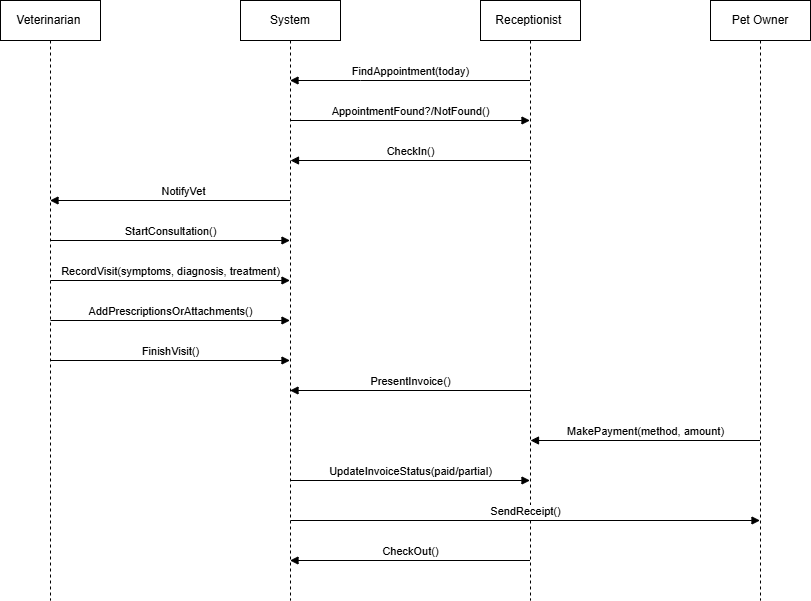

The diagram above was exported from draw.io. Its source (the exported page's mxGraphModel, read from the mxfile embedded in the PNG):
<mxGraphModel dx="273" dy="594" grid="1" gridSize="10" guides="1" tooltips="1" connect="1" arrows="1" fold="1" page="1" pageScale="1" pageWidth="850" pageHeight="1100" math="0" shadow="0">
  <root>
    <mxCell id="0" />
    <mxCell id="1" parent="0" />
    <mxCell id="qUVunWRWN7cF4KPejLV9-1" value="Veterinarian&amp;nbsp;" style="shape=umlLifeline;perimeter=lifelinePerimeter;whiteSpace=wrap;html=1;container=1;dropTarget=0;collapsible=0;recursiveResize=0;outlineConnect=0;portConstraint=eastwest;newEdgeStyle={&quot;curved&quot;:0,&quot;rounded&quot;:0};" vertex="1" parent="1">
      <mxGeometry x="40" y="40" width="100" height="600" as="geometry" />
    </mxCell>
    <mxCell id="qUVunWRWN7cF4KPejLV9-2" value="System" style="shape=umlLifeline;perimeter=lifelinePerimeter;whiteSpace=wrap;html=1;container=1;dropTarget=0;collapsible=0;recursiveResize=0;outlineConnect=0;portConstraint=eastwest;newEdgeStyle={&quot;curved&quot;:0,&quot;rounded&quot;:0};" vertex="1" parent="1">
      <mxGeometry x="280" y="40" width="100" height="600" as="geometry" />
    </mxCell>
    <mxCell id="qUVunWRWN7cF4KPejLV9-3" value="Receptionist&amp;nbsp;" style="shape=umlLifeline;perimeter=lifelinePerimeter;whiteSpace=wrap;html=1;container=1;dropTarget=0;collapsible=0;recursiveResize=0;outlineConnect=0;portConstraint=eastwest;newEdgeStyle={&quot;curved&quot;:0,&quot;rounded&quot;:0};" vertex="1" parent="1">
      <mxGeometry x="520" y="40" width="100" height="600" as="geometry" />
    </mxCell>
    <mxCell id="qUVunWRWN7cF4KPejLV9-4" value="Pet Owner" style="shape=umlLifeline;perimeter=lifelinePerimeter;whiteSpace=wrap;html=1;container=1;dropTarget=0;collapsible=0;recursiveResize=0;outlineConnect=0;portConstraint=eastwest;newEdgeStyle={&quot;curved&quot;:0,&quot;rounded&quot;:0};" vertex="1" parent="1">
      <mxGeometry x="750" y="40" width="100" height="600" as="geometry" />
    </mxCell>
    <mxCell id="qUVunWRWN7cF4KPejLV9-7" value="FindAppointment(today)" style="html=1;verticalAlign=bottom;endArrow=block;curved=0;rounded=0;" edge="1" parent="1" source="qUVunWRWN7cF4KPejLV9-3" target="qUVunWRWN7cF4KPejLV9-2">
      <mxGeometry width="80" relative="1" as="geometry">
        <mxPoint x="360" y="160" as="sourcePoint" />
        <mxPoint x="440" y="160" as="targetPoint" />
        <Array as="points">
          <mxPoint x="400" y="120" />
        </Array>
      </mxGeometry>
    </mxCell>
    <mxCell id="qUVunWRWN7cF4KPejLV9-9" value="AppointmentFound?/NotFound()" style="html=1;verticalAlign=bottom;endArrow=block;curved=0;rounded=0;" edge="1" parent="1" target="qUVunWRWN7cF4KPejLV9-3">
      <mxGeometry width="80" relative="1" as="geometry">
        <mxPoint x="330" y="160" as="sourcePoint" />
        <mxPoint x="410" y="160" as="targetPoint" />
      </mxGeometry>
    </mxCell>
    <mxCell id="qUVunWRWN7cF4KPejLV9-12" value="CheckIn()" style="html=1;verticalAlign=bottom;endArrow=block;curved=0;rounded=0;" edge="1" parent="1">
      <mxGeometry width="80" relative="1" as="geometry">
        <mxPoint x="570" y="200" as="sourcePoint" />
        <mxPoint x="330" y="200" as="targetPoint" />
      </mxGeometry>
    </mxCell>
    <mxCell id="qUVunWRWN7cF4KPejLV9-13" value="NotifyVet" style="html=1;verticalAlign=bottom;endArrow=block;curved=0;rounded=0;" edge="1" parent="1" target="qUVunWRWN7cF4KPejLV9-1">
      <mxGeometry x="-0.1064" width="80" relative="1" as="geometry">
        <mxPoint x="330" y="240" as="sourcePoint" />
        <mxPoint x="790" y="240" as="targetPoint" />
        <mxPoint as="offset" />
      </mxGeometry>
    </mxCell>
    <mxCell id="qUVunWRWN7cF4KPejLV9-15" value="StartConsultation()" style="html=1;verticalAlign=bottom;endArrow=block;curved=0;rounded=0;" edge="1" parent="1" target="qUVunWRWN7cF4KPejLV9-2">
      <mxGeometry width="80" relative="1" as="geometry">
        <mxPoint x="90" y="280" as="sourcePoint" />
        <mxPoint x="170" y="280" as="targetPoint" />
      </mxGeometry>
    </mxCell>
    <mxCell id="qUVunWRWN7cF4KPejLV9-16" value="RecordVisit(symptoms, diagnosis, treatment)" style="html=1;verticalAlign=bottom;endArrow=block;curved=0;rounded=0;" edge="1" parent="1" target="qUVunWRWN7cF4KPejLV9-2">
      <mxGeometry width="80" relative="1" as="geometry">
        <mxPoint x="90" y="320" as="sourcePoint" />
        <mxPoint x="170" y="320" as="targetPoint" />
      </mxGeometry>
    </mxCell>
    <mxCell id="qUVunWRWN7cF4KPejLV9-17" value="AddPrescriptionsOrAttachments()" style="html=1;verticalAlign=bottom;endArrow=block;curved=0;rounded=0;" edge="1" parent="1" target="qUVunWRWN7cF4KPejLV9-2">
      <mxGeometry width="80" relative="1" as="geometry">
        <mxPoint x="90" y="360" as="sourcePoint" />
        <mxPoint x="170" y="360" as="targetPoint" />
      </mxGeometry>
    </mxCell>
    <mxCell id="qUVunWRWN7cF4KPejLV9-18" value="FinishVisit()" style="html=1;verticalAlign=bottom;endArrow=block;curved=0;rounded=0;" edge="1" parent="1" target="qUVunWRWN7cF4KPejLV9-2">
      <mxGeometry width="80" relative="1" as="geometry">
        <mxPoint x="90" y="400" as="sourcePoint" />
        <mxPoint x="170" y="400" as="targetPoint" />
      </mxGeometry>
    </mxCell>
    <mxCell id="qUVunWRWN7cF4KPejLV9-19" value="PresentInvoice()" style="html=1;verticalAlign=bottom;endArrow=block;curved=0;rounded=0;" edge="1" parent="1">
      <mxGeometry width="80" relative="1" as="geometry">
        <mxPoint x="569.5" y="430" as="sourcePoint" />
        <mxPoint x="329.5" y="430" as="targetPoint" />
      </mxGeometry>
    </mxCell>
    <mxCell id="qUVunWRWN7cF4KPejLV9-20" value="MakePayment(method, amount)" style="html=1;verticalAlign=bottom;endArrow=block;curved=0;rounded=0;" edge="1" parent="1">
      <mxGeometry width="80" relative="1" as="geometry">
        <mxPoint x="799.5" y="480" as="sourcePoint" />
        <mxPoint x="570" y="480" as="targetPoint" />
      </mxGeometry>
    </mxCell>
    <mxCell id="qUVunWRWN7cF4KPejLV9-21" value="UpdateInvoiceStatus(paid/partial)" style="html=1;verticalAlign=bottom;endArrow=block;curved=0;rounded=0;" edge="1" parent="1" target="qUVunWRWN7cF4KPejLV9-3">
      <mxGeometry width="80" relative="1" as="geometry">
        <mxPoint x="330" y="520" as="sourcePoint" />
        <mxPoint x="410" y="520" as="targetPoint" />
      </mxGeometry>
    </mxCell>
    <mxCell id="qUVunWRWN7cF4KPejLV9-22" value="SendReceipt()" style="html=1;verticalAlign=bottom;endArrow=block;curved=0;rounded=0;" edge="1" parent="1" target="qUVunWRWN7cF4KPejLV9-4">
      <mxGeometry width="80" relative="1" as="geometry">
        <mxPoint x="330" y="560" as="sourcePoint" />
        <mxPoint x="410" y="560" as="targetPoint" />
      </mxGeometry>
    </mxCell>
    <mxCell id="qUVunWRWN7cF4KPejLV9-23" value="CheckOut()" style="html=1;verticalAlign=bottom;endArrow=block;curved=0;rounded=0;" edge="1" parent="1">
      <mxGeometry width="80" relative="1" as="geometry">
        <mxPoint x="569.5" y="600" as="sourcePoint" />
        <mxPoint x="329.5" y="600" as="targetPoint" />
      </mxGeometry>
    </mxCell>
  </root>
</mxGraphModel>